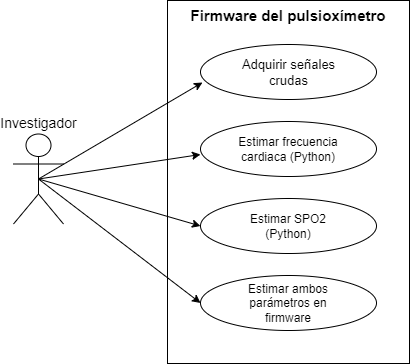

The diagram above was exported from draw.io. Its source (the exported page's mxGraphModel, read from the mxfile embedded in the PNG):
<mxGraphModel dx="872" dy="431" grid="1" gridSize="11" guides="1" tooltips="1" connect="1" arrows="1" fold="1" page="1" pageScale="1" pageWidth="827" pageHeight="1169" math="0" shadow="0">
  <root>
    <mxCell id="0" />
    <mxCell id="1" parent="0" />
    <mxCell id="Cfy0Ei5xVC51XLS-H8JC-1" value="Investigador" style="shape=umlActor;verticalLabelPosition=top;verticalAlign=bottom;html=1;outlineConnect=0;fontSize=14;labelPosition=center;align=center;" parent="1" vertex="1">
      <mxGeometry x="198" y="188.5" width="50" height="90" as="geometry" />
    </mxCell>
    <mxCell id="Cfy0Ei5xVC51XLS-H8JC-5" value="" style="rounded=0;whiteSpace=wrap;html=1;fillColor=none;" parent="1" vertex="1">
      <mxGeometry x="352" y="55" width="242" height="363" as="geometry" />
    </mxCell>
    <mxCell id="Cfy0Ei5xVC51XLS-H8JC-6" value="Firmware del pulsioxímetro" style="text;html=1;align=center;verticalAlign=middle;whiteSpace=wrap;rounded=0;fontSize=15;fontStyle=1" parent="1" vertex="1">
      <mxGeometry x="363" y="55" width="220" height="30" as="geometry" />
    </mxCell>
    <mxCell id="Cfy0Ei5xVC51XLS-H8JC-8" value="" style="ellipse;whiteSpace=wrap;html=1;fillColor=none;" parent="1" vertex="1">
      <mxGeometry x="385" y="99" width="176" height="55" as="geometry" />
    </mxCell>
    <mxCell id="Cfy0Ei5xVC51XLS-H8JC-9" value="Adquirir señales crudas" style="text;html=1;align=center;verticalAlign=middle;whiteSpace=wrap;rounded=0;fontSize=13;" parent="1" vertex="1">
      <mxGeometry x="408.5" y="111.5" width="129" height="30" as="geometry" />
    </mxCell>
    <mxCell id="Cfy0Ei5xVC51XLS-H8JC-10" value="" style="ellipse;whiteSpace=wrap;html=1;fillColor=none;" parent="1" vertex="1">
      <mxGeometry x="385" y="176" width="176" height="55" as="geometry" />
    </mxCell>
    <mxCell id="Cfy0Ei5xVC51XLS-H8JC-11" value="Estimar frecuencia cardiaca (Python)" style="text;html=1;align=center;verticalAlign=middle;whiteSpace=wrap;rounded=0;" parent="1" vertex="1">
      <mxGeometry x="414" y="188.5" width="118" height="30" as="geometry" />
    </mxCell>
    <mxCell id="Cfy0Ei5xVC51XLS-H8JC-12" value="" style="ellipse;whiteSpace=wrap;html=1;fillColor=none;" parent="1" vertex="1">
      <mxGeometry x="385" y="253" width="176" height="55" as="geometry" />
    </mxCell>
    <mxCell id="Cfy0Ei5xVC51XLS-H8JC-13" value="Estimar SPO2 (Python)" style="text;html=1;align=center;verticalAlign=middle;whiteSpace=wrap;rounded=0;" parent="1" vertex="1">
      <mxGeometry x="414" y="265.5" width="118" height="30" as="geometry" />
    </mxCell>
    <mxCell id="Cfy0Ei5xVC51XLS-H8JC-14" value="" style="ellipse;whiteSpace=wrap;html=1;fillColor=none;" parent="1" vertex="1">
      <mxGeometry x="385" y="330" width="176" height="55" as="geometry" />
    </mxCell>
    <mxCell id="Cfy0Ei5xVC51XLS-H8JC-15" value="Estimar ambos parámetros en firmware" style="text;html=1;align=center;verticalAlign=middle;whiteSpace=wrap;rounded=0;" parent="1" vertex="1">
      <mxGeometry x="414" y="342.5" width="118" height="30" as="geometry" />
    </mxCell>
    <mxCell id="Cfy0Ei5xVC51XLS-H8JC-17" value="" style="endArrow=classic;html=1;rounded=0;exitX=0.5;exitY=0.5;exitDx=0;exitDy=0;exitPerimeter=0;entryX=0.011;entryY=0.691;entryDx=0;entryDy=0;entryPerimeter=0;" parent="1" source="Cfy0Ei5xVC51XLS-H8JC-1" target="Cfy0Ei5xVC51XLS-H8JC-8" edge="1">
      <mxGeometry width="50" height="50" relative="1" as="geometry">
        <mxPoint x="385" y="248" as="sourcePoint" />
        <mxPoint x="435" y="198" as="targetPoint" />
      </mxGeometry>
    </mxCell>
    <mxCell id="Cfy0Ei5xVC51XLS-H8JC-18" value="" style="endArrow=classic;html=1;rounded=0;exitX=0.5;exitY=0.5;exitDx=0;exitDy=0;exitPerimeter=0;" parent="1" source="Cfy0Ei5xVC51XLS-H8JC-1" edge="1">
      <mxGeometry width="50" height="50" relative="1" as="geometry">
        <mxPoint x="220" y="231" as="sourcePoint" />
        <mxPoint x="385" y="209" as="targetPoint" />
      </mxGeometry>
    </mxCell>
    <mxCell id="Cfy0Ei5xVC51XLS-H8JC-19" value="" style="endArrow=classic;html=1;rounded=0;exitX=0.5;exitY=0.5;exitDx=0;exitDy=0;exitPerimeter=0;entryX=0;entryY=0.5;entryDx=0;entryDy=0;" parent="1" source="Cfy0Ei5xVC51XLS-H8JC-1" target="Cfy0Ei5xVC51XLS-H8JC-12" edge="1">
      <mxGeometry width="50" height="50" relative="1" as="geometry">
        <mxPoint x="385" y="248" as="sourcePoint" />
        <mxPoint x="435" y="198" as="targetPoint" />
      </mxGeometry>
    </mxCell>
    <mxCell id="Cfy0Ei5xVC51XLS-H8JC-20" value="" style="endArrow=classic;html=1;rounded=0;exitX=0.5;exitY=0.5;exitDx=0;exitDy=0;exitPerimeter=0;entryX=0;entryY=0.5;entryDx=0;entryDy=0;" parent="1" source="Cfy0Ei5xVC51XLS-H8JC-1" target="Cfy0Ei5xVC51XLS-H8JC-14" edge="1">
      <mxGeometry width="50" height="50" relative="1" as="geometry">
        <mxPoint x="385" y="248" as="sourcePoint" />
        <mxPoint x="435" y="198" as="targetPoint" />
      </mxGeometry>
    </mxCell>
  </root>
</mxGraphModel>